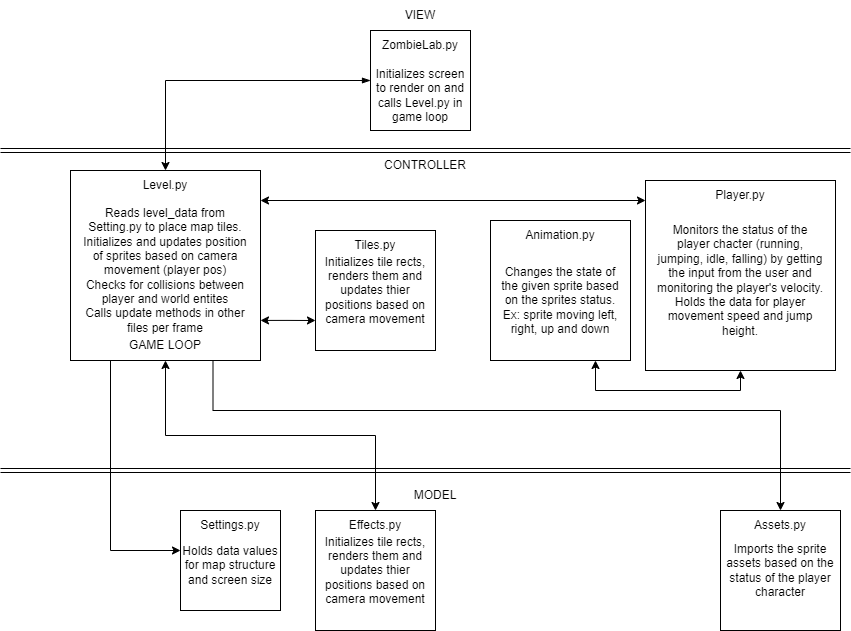

The diagram above was exported from draw.io. Its source (the exported page's mxGraphModel, read from the mxfile embedded in the PNG):
<mxGraphModel dx="1434" dy="1856" grid="1" gridSize="10" guides="1" tooltips="1" connect="1" arrows="1" fold="1" page="1" pageScale="1" pageWidth="850" pageHeight="1100" math="0" shadow="0">
  <root>
    <mxCell id="0" />
    <mxCell id="1" parent="0" />
    <mxCell id="Ozlswg8m2a8TDxqnkAPN-5" style="edgeStyle=orthogonalEdgeStyle;rounded=0;orthogonalLoop=1;jettySize=auto;html=1;fontColor=default;startArrow=blockThin;startFill=1;" parent="1" source="corqhBRLGjPxLFMVLoin-1" target="Ozlswg8m2a8TDxqnkAPN-7" edge="1">
      <mxGeometry relative="1" as="geometry" />
    </mxCell>
    <mxCell id="corqhBRLGjPxLFMVLoin-1" value="" style="whiteSpace=wrap;html=1;aspect=fixed;" parent="1" vertex="1">
      <mxGeometry x="370" width="100" height="100" as="geometry" />
    </mxCell>
    <mxCell id="corqhBRLGjPxLFMVLoin-2" value="&lt;font&gt;ZombieLab.py&lt;/font&gt;" style="text;html=1;align=center;verticalAlign=middle;whiteSpace=wrap;rounded=0;fillColor=none;fontColor=default;" parent="1" vertex="1">
      <mxGeometry x="390" width="60" height="30" as="geometry" />
    </mxCell>
    <mxCell id="Ozlswg8m2a8TDxqnkAPN-2" value="Initializes screen to render on and calls Level.py in game loop" style="text;html=1;align=center;verticalAlign=middle;whiteSpace=wrap;rounded=0;fillColor=none;fontColor=default;" parent="1" vertex="1">
      <mxGeometry x="370" y="50" width="100" height="30" as="geometry" />
    </mxCell>
    <mxCell id="Ozlswg8m2a8TDxqnkAPN-3" style="edgeStyle=orthogonalEdgeStyle;rounded=0;orthogonalLoop=1;jettySize=auto;html=1;exitX=0.5;exitY=1;exitDx=0;exitDy=0;fontColor=default;" parent="1" source="Ozlswg8m2a8TDxqnkAPN-2" target="Ozlswg8m2a8TDxqnkAPN-2" edge="1">
      <mxGeometry relative="1" as="geometry" />
    </mxCell>
    <mxCell id="Ozlswg8m2a8TDxqnkAPN-19" style="edgeStyle=orthogonalEdgeStyle;rounded=0;orthogonalLoop=1;jettySize=auto;html=1;entryX=0;entryY=0.75;entryDx=0;entryDy=0;fontColor=default;exitX=1;exitY=0.789;exitDx=0;exitDy=0;exitPerimeter=0;startArrow=classic;startFill=1;" parent="1" source="Ozlswg8m2a8TDxqnkAPN-4" target="Ozlswg8m2a8TDxqnkAPN-15" edge="1">
      <mxGeometry relative="1" as="geometry" />
    </mxCell>
    <mxCell id="Ozlswg8m2a8TDxqnkAPN-40" style="edgeStyle=orthogonalEdgeStyle;rounded=0;orthogonalLoop=1;jettySize=auto;html=1;entryX=0.5;entryY=0;entryDx=0;entryDy=0;fontColor=default;exitX=0.75;exitY=1;exitDx=0;exitDy=0;" parent="1" source="Ozlswg8m2a8TDxqnkAPN-4" target="Ozlswg8m2a8TDxqnkAPN-38" edge="1">
      <mxGeometry relative="1" as="geometry">
        <Array as="points">
          <mxPoint x="213" y="380" />
          <mxPoint x="780" y="380" />
        </Array>
      </mxGeometry>
    </mxCell>
    <mxCell id="Ozlswg8m2a8TDxqnkAPN-41" style="edgeStyle=orthogonalEdgeStyle;rounded=0;orthogonalLoop=1;jettySize=auto;html=1;entryX=0.5;entryY=0;entryDx=0;entryDy=0;fontColor=default;exitX=0.5;exitY=1;exitDx=0;exitDy=0;startArrow=classic;startFill=1;" parent="1" source="Ozlswg8m2a8TDxqnkAPN-6" target="Ozlswg8m2a8TDxqnkAPN-34" edge="1">
      <mxGeometry relative="1" as="geometry">
        <mxPoint x="170" y="350" as="sourcePoint" />
      </mxGeometry>
    </mxCell>
    <mxCell id="Ozlswg8m2a8TDxqnkAPN-4" value="" style="whiteSpace=wrap;html=1;aspect=fixed;" parent="1" vertex="1">
      <mxGeometry x="70" y="140" width="190" height="190" as="geometry" />
    </mxCell>
    <mxCell id="Ozlswg8m2a8TDxqnkAPN-6" value="GAME LOOP" style="text;html=1;strokeColor=none;fillColor=none;align=center;verticalAlign=middle;whiteSpace=wrap;rounded=0;fontColor=default;" parent="1" vertex="1">
      <mxGeometry x="110" y="300" width="110" height="30" as="geometry" />
    </mxCell>
    <mxCell id="Ozlswg8m2a8TDxqnkAPN-7" value="&lt;font&gt;Level.py&lt;/font&gt;" style="text;html=1;align=center;verticalAlign=middle;whiteSpace=wrap;rounded=0;fillColor=none;fontColor=default;" parent="1" vertex="1">
      <mxGeometry x="135" y="140" width="60" height="30" as="geometry" />
    </mxCell>
    <mxCell id="Ozlswg8m2a8TDxqnkAPN-13" style="edgeStyle=orthogonalEdgeStyle;rounded=0;orthogonalLoop=1;jettySize=auto;html=1;fontColor=default;exitX=0;exitY=1;exitDx=0;exitDy=0;entryX=0;entryY=0;entryDx=0;entryDy=0;" parent="1" source="Ozlswg8m2a8TDxqnkAPN-6" target="Ozlswg8m2a8TDxqnkAPN-12" edge="1">
      <mxGeometry relative="1" as="geometry">
        <mxPoint x="300" y="260" as="sourcePoint" />
        <mxPoint x="30" y="510" as="targetPoint" />
        <Array as="points">
          <mxPoint x="110" y="520" />
        </Array>
      </mxGeometry>
    </mxCell>
    <mxCell id="Ozlswg8m2a8TDxqnkAPN-27" style="edgeStyle=orthogonalEdgeStyle;rounded=0;orthogonalLoop=1;jettySize=auto;html=1;fontColor=default;startArrow=classic;startFill=1;" parent="1" target="Ozlswg8m2a8TDxqnkAPN-20" edge="1">
      <mxGeometry relative="1" as="geometry">
        <mxPoint x="260" y="170" as="sourcePoint" />
        <Array as="points">
          <mxPoint x="260" y="170" />
        </Array>
      </mxGeometry>
    </mxCell>
    <mxCell id="Ozlswg8m2a8TDxqnkAPN-8" value="Reads level_data from Setting.py to place map tiles.&lt;br&gt;Initializes and updates position of sprites based on camera movement (player pos)&lt;br&gt;Checks for collisions between player and world entites&lt;br&gt;Calls update methods in other files per frame" style="text;html=1;align=center;verticalAlign=middle;whiteSpace=wrap;rounded=0;fillColor=none;fontColor=default;" parent="1" vertex="1">
      <mxGeometry x="80" y="170" width="170" height="140" as="geometry" />
    </mxCell>
    <mxCell id="Ozlswg8m2a8TDxqnkAPN-10" value="" style="whiteSpace=wrap;html=1;aspect=fixed;" parent="1" vertex="1">
      <mxGeometry x="180" y="480" width="100" height="100" as="geometry" />
    </mxCell>
    <mxCell id="Ozlswg8m2a8TDxqnkAPN-11" value="&lt;font&gt;Settings.py&lt;/font&gt;" style="text;html=1;align=center;verticalAlign=middle;whiteSpace=wrap;rounded=0;fillColor=none;fontColor=default;" parent="1" vertex="1">
      <mxGeometry x="200" y="480" width="60" height="30" as="geometry" />
    </mxCell>
    <mxCell id="Ozlswg8m2a8TDxqnkAPN-12" value="Holds data values for map structure and screen size" style="text;html=1;align=center;verticalAlign=middle;whiteSpace=wrap;rounded=0;fillColor=none;fontColor=default;" parent="1" vertex="1">
      <mxGeometry x="180" y="520" width="100" height="30" as="geometry" />
    </mxCell>
    <mxCell id="Ozlswg8m2a8TDxqnkAPN-15" value="" style="whiteSpace=wrap;html=1;aspect=fixed;" parent="1" vertex="1">
      <mxGeometry x="315" y="200" width="120" height="120" as="geometry" />
    </mxCell>
    <mxCell id="Ozlswg8m2a8TDxqnkAPN-16" value="&lt;font&gt;Tiles.py&lt;/font&gt;" style="text;html=1;align=center;verticalAlign=middle;whiteSpace=wrap;rounded=0;fillColor=none;fontColor=default;" parent="1" vertex="1">
      <mxGeometry x="345" y="200" width="60" height="30" as="geometry" />
    </mxCell>
    <mxCell id="Ozlswg8m2a8TDxqnkAPN-17" value="Initializes tile rects, renders them and updates thier positions based on camera movement" style="text;html=1;align=center;verticalAlign=middle;whiteSpace=wrap;rounded=0;fillColor=none;fontColor=default;" parent="1" vertex="1">
      <mxGeometry x="315" y="240" width="120" height="40" as="geometry" />
    </mxCell>
    <mxCell id="Ozlswg8m2a8TDxqnkAPN-26" style="edgeStyle=orthogonalEdgeStyle;rounded=0;orthogonalLoop=1;jettySize=auto;html=1;exitX=0.5;exitY=1;exitDx=0;exitDy=0;entryX=0.75;entryY=1;entryDx=0;entryDy=0;fontColor=default;startArrow=classic;startFill=1;" parent="1" source="Ozlswg8m2a8TDxqnkAPN-20" target="Ozlswg8m2a8TDxqnkAPN-23" edge="1">
      <mxGeometry relative="1" as="geometry" />
    </mxCell>
    <mxCell id="Ozlswg8m2a8TDxqnkAPN-20" value="" style="whiteSpace=wrap;html=1;aspect=fixed;" parent="1" vertex="1">
      <mxGeometry x="645" y="150" width="190" height="190" as="geometry" />
    </mxCell>
    <mxCell id="Ozlswg8m2a8TDxqnkAPN-21" value="&lt;font&gt;Player.py&lt;/font&gt;" style="text;html=1;align=center;verticalAlign=middle;whiteSpace=wrap;rounded=0;fillColor=none;fontColor=default;" parent="1" vertex="1">
      <mxGeometry x="710" y="150" width="60" height="30" as="geometry" />
    </mxCell>
    <mxCell id="Ozlswg8m2a8TDxqnkAPN-22" value="Monitors the status of the player chacter (running, jumping, idle, falling) by getting the input from the user and monitoring the player's velocity. Holds the data for player movement speed and jump height." style="text;html=1;align=center;verticalAlign=middle;whiteSpace=wrap;rounded=0;fillColor=none;fontColor=default;" parent="1" vertex="1">
      <mxGeometry x="655" y="180" width="170" height="140" as="geometry" />
    </mxCell>
    <mxCell id="Ozlswg8m2a8TDxqnkAPN-23" value="" style="whiteSpace=wrap;html=1;aspect=fixed;" parent="1" vertex="1">
      <mxGeometry x="490" y="190" width="140" height="140" as="geometry" />
    </mxCell>
    <mxCell id="Ozlswg8m2a8TDxqnkAPN-24" value="&lt;font&gt;Animation.py&lt;/font&gt;" style="text;html=1;align=center;verticalAlign=middle;whiteSpace=wrap;rounded=0;fillColor=none;fontColor=default;" parent="1" vertex="1">
      <mxGeometry x="530" y="190" width="60" height="30" as="geometry" />
    </mxCell>
    <mxCell id="Ozlswg8m2a8TDxqnkAPN-25" value="Changes the state of the given sprite based on the sprites status. Ex: sprite moving left, right, up and down" style="text;html=1;align=center;verticalAlign=middle;whiteSpace=wrap;rounded=0;fillColor=none;fontColor=default;" parent="1" vertex="1">
      <mxGeometry x="495" y="230" width="130" height="80" as="geometry" />
    </mxCell>
    <mxCell id="Ozlswg8m2a8TDxqnkAPN-34" value="" style="whiteSpace=wrap;html=1;aspect=fixed;" parent="1" vertex="1">
      <mxGeometry x="315" y="480" width="120" height="120" as="geometry" />
    </mxCell>
    <mxCell id="Ozlswg8m2a8TDxqnkAPN-35" value="&lt;font&gt;Effects.py&lt;/font&gt;" style="text;html=1;align=center;verticalAlign=middle;whiteSpace=wrap;rounded=0;fillColor=none;fontColor=default;" parent="1" vertex="1">
      <mxGeometry x="345" y="480" width="60" height="30" as="geometry" />
    </mxCell>
    <mxCell id="Ozlswg8m2a8TDxqnkAPN-36" value="Initializes tile rects, renders them and updates thier positions based on camera movement" style="text;html=1;align=center;verticalAlign=middle;whiteSpace=wrap;rounded=0;fillColor=none;fontColor=default;" parent="1" vertex="1">
      <mxGeometry x="315" y="520" width="120" height="40" as="geometry" />
    </mxCell>
    <mxCell id="Ozlswg8m2a8TDxqnkAPN-37" value="" style="whiteSpace=wrap;html=1;aspect=fixed;" parent="1" vertex="1">
      <mxGeometry x="720" y="480" width="120" height="120" as="geometry" />
    </mxCell>
    <mxCell id="Ozlswg8m2a8TDxqnkAPN-38" value="&lt;font&gt;Assets.py&lt;/font&gt;" style="text;html=1;align=center;verticalAlign=middle;whiteSpace=wrap;rounded=0;fillColor=none;fontColor=default;" parent="1" vertex="1">
      <mxGeometry x="750" y="480" width="60" height="30" as="geometry" />
    </mxCell>
    <mxCell id="Ozlswg8m2a8TDxqnkAPN-39" value="Imports the sprite assets based on the status of the player character" style="text;html=1;align=center;verticalAlign=middle;whiteSpace=wrap;rounded=0;fillColor=none;fontColor=default;" parent="1" vertex="1">
      <mxGeometry x="720" y="520" width="120" height="40" as="geometry" />
    </mxCell>
    <mxCell id="Ozlswg8m2a8TDxqnkAPN-43" value="" style="shape=link;html=1;rounded=0;fontColor=default;" parent="1" edge="1">
      <mxGeometry width="100" relative="1" as="geometry">
        <mxPoint y="120" as="sourcePoint" />
        <mxPoint x="850" y="120" as="targetPoint" />
      </mxGeometry>
    </mxCell>
    <mxCell id="Ozlswg8m2a8TDxqnkAPN-44" value="" style="shape=link;html=1;rounded=0;fontColor=default;" parent="1" edge="1">
      <mxGeometry width="100" relative="1" as="geometry">
        <mxPoint y="440" as="sourcePoint" />
        <mxPoint x="850" y="440" as="targetPoint" />
      </mxGeometry>
    </mxCell>
    <mxCell id="Ozlswg8m2a8TDxqnkAPN-46" value="CONTROLLER" style="text;html=1;strokeColor=none;fillColor=none;align=center;verticalAlign=middle;whiteSpace=wrap;rounded=0;fontColor=default;" parent="1" vertex="1">
      <mxGeometry x="370" y="120" width="110" height="30" as="geometry" />
    </mxCell>
    <mxCell id="Ozlswg8m2a8TDxqnkAPN-47" value="VIEW" style="text;html=1;strokeColor=none;fillColor=none;align=center;verticalAlign=middle;whiteSpace=wrap;rounded=0;fontColor=default;" parent="1" vertex="1">
      <mxGeometry x="365" y="-30" width="110" height="30" as="geometry" />
    </mxCell>
    <mxCell id="Ozlswg8m2a8TDxqnkAPN-48" value="MODEL" style="text;html=1;strokeColor=none;fillColor=none;align=center;verticalAlign=middle;whiteSpace=wrap;rounded=0;fontColor=default;" parent="1" vertex="1">
      <mxGeometry x="380" y="450" width="110" height="30" as="geometry" />
    </mxCell>
  </root>
</mxGraphModel>